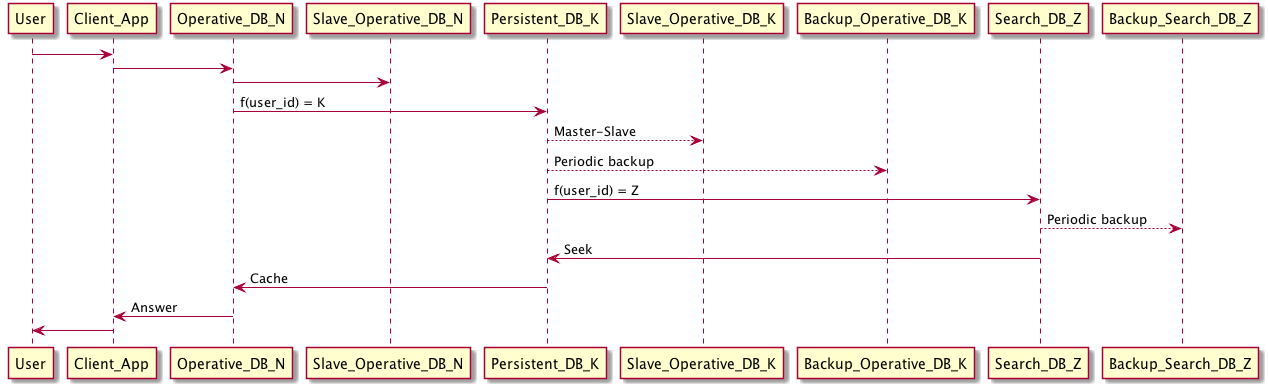

The diagram above was rendered by PlantUML. Its source (embedded in the PNG):
@startuml
User -> Client_App
Client_App -> Operative_DB_N
Operative_DB_N -> Slave_Operative_DB_N
Operative_DB_N -> Persistent_DB_K : f(user_id) = K
Persistent_DB_K --> Slave_Operative_DB_K : Master-Slave
Persistent_DB_K --> Backup_Operative_DB_K : Periodic backup
Persistent_DB_K -> Search_DB_Z : f(user_id) = Z
Search_DB_Z --> Backup_Search_DB_Z : Periodic backup
Search_DB_Z -> Persistent_DB_K : Seek
Persistent_DB_K -> Operative_DB_N : Cache
Operative_DB_N -> Client_App : Answer
Client_App -> User
@enduml